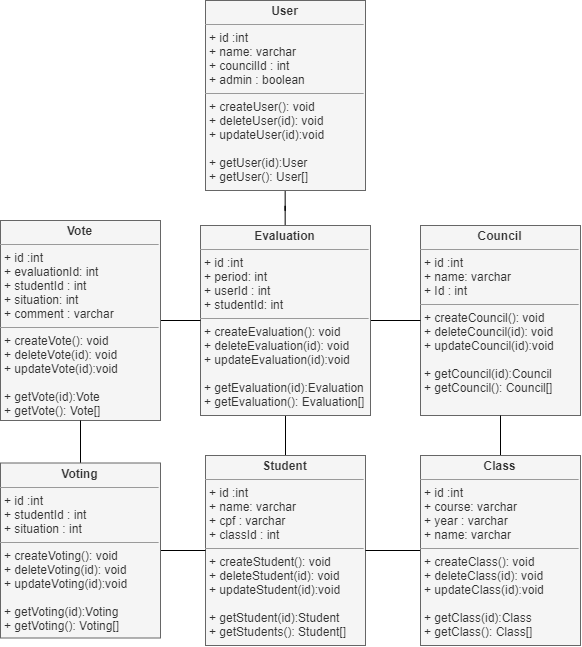

The diagram above was exported from draw.io. Its source (the exported page's mxGraphModel, read from the mxfile embedded in the PNG):
<mxGraphModel dx="1447" dy="753" grid="0" gridSize="10" guides="1" tooltips="1" connect="1" arrows="1" fold="1" page="1" pageScale="1" pageWidth="827" pageHeight="1169" math="0" shadow="0">
  <root>
    <mxCell id="0" />
    <mxCell id="1" parent="0" />
    <mxCell id="2" value="" style="edgeStyle=orthogonalEdgeStyle;rounded=0;orthogonalLoop=1;jettySize=auto;html=1;endArrow=none;endFill=0;" edge="1" source="3" target="11" parent="1">
      <mxGeometry relative="1" as="geometry" />
    </mxCell>
    <mxCell id="3" value="&lt;p style=&quot;margin: 0px ; margin-top: 4px ; text-align: center&quot;&gt;&lt;b&gt;Student&lt;/b&gt;&lt;/p&gt;&lt;hr size=&quot;1&quot;&gt;&lt;p style=&quot;margin: 0px ; margin-left: 4px&quot;&gt;+ id :int&lt;/p&gt;&lt;p style=&quot;margin: 0px ; margin-left: 4px&quot;&gt;+ name: varchar&lt;/p&gt;&lt;p style=&quot;margin: 0px ; margin-left: 4px&quot;&gt;+ cpf : varchar&lt;/p&gt;&lt;p style=&quot;margin: 0px ; margin-left: 4px&quot;&gt;+ classId : int&lt;/p&gt;&lt;hr size=&quot;1&quot;&gt;&lt;p style=&quot;margin: 0px ; margin-left: 4px&quot;&gt;+ createStudent(): void&lt;/p&gt;&lt;p style=&quot;margin: 0px ; margin-left: 4px&quot;&gt;+ deleteStudent(id): void&lt;/p&gt;&lt;p style=&quot;margin: 0px ; margin-left: 4px&quot;&gt;+ updateStudent(id):void&lt;/p&gt;&lt;p style=&quot;margin: 0px ; margin-left: 4px&quot;&gt;&lt;br&gt;&lt;/p&gt;&lt;p style=&quot;margin: 0px ; margin-left: 4px&quot;&gt;+ getStudent(id):Student&lt;/p&gt;&lt;p style=&quot;margin: 0px ; margin-left: 4px&quot;&gt;+ getStudents(): Student[]&lt;/p&gt;" style="verticalAlign=top;align=left;overflow=fill;fontSize=12;fontFamily=Helvetica;html=1;fillColor=#f5f5f5;strokeColor=#666666;fontColor=#333333;" vertex="1" parent="1">
      <mxGeometry x="265" y="555" width="160" height="190" as="geometry" />
    </mxCell>
    <mxCell id="4" value="" style="edgeStyle=orthogonalEdgeStyle;rounded=0;orthogonalLoop=1;jettySize=auto;html=1;endArrow=none;endFill=0;" edge="1" source="5" target="11" parent="1">
      <mxGeometry relative="1" as="geometry" />
    </mxCell>
    <mxCell id="5" value="&lt;p style=&quot;margin: 0px ; margin-top: 4px ; text-align: center&quot;&gt;&lt;b&gt;User&lt;/b&gt;&lt;/p&gt;&lt;hr size=&quot;1&quot;&gt;&lt;p style=&quot;margin: 0px ; margin-left: 4px&quot;&gt;+ id :int&lt;/p&gt;&lt;p style=&quot;margin: 0px ; margin-left: 4px&quot;&gt;+ name: varchar&lt;/p&gt;&lt;p style=&quot;margin: 0px ; margin-left: 4px&quot;&gt;&lt;span&gt;+ councilId : int&lt;/span&gt;&lt;br&gt;&lt;/p&gt;&lt;p style=&quot;margin: 0px ; margin-left: 4px&quot;&gt;&lt;span&gt;+ admin : boolean&lt;/span&gt;&lt;/p&gt;&lt;hr size=&quot;1&quot;&gt;&lt;p style=&quot;margin: 0px ; margin-left: 4px&quot;&gt;+ createUser(): void&lt;/p&gt;&lt;p style=&quot;margin: 0px ; margin-left: 4px&quot;&gt;+ deleteUser(id): void&lt;/p&gt;&lt;p style=&quot;margin: 0px ; margin-left: 4px&quot;&gt;+ updateUser(id):void&lt;/p&gt;&lt;p style=&quot;margin: 0px ; margin-left: 4px&quot;&gt;&lt;br&gt;&lt;/p&gt;&lt;p style=&quot;margin: 0px ; margin-left: 4px&quot;&gt;+ getUser(id):User&lt;/p&gt;&lt;p style=&quot;margin: 0px ; margin-left: 4px&quot;&gt;+ getUser(): User[]&lt;/p&gt;" style="verticalAlign=top;align=left;overflow=fill;fontSize=12;fontFamily=Helvetica;html=1;fillColor=#f5f5f5;strokeColor=#666666;fontColor=#333333;" vertex="1" parent="1">
      <mxGeometry x="265" y="100" width="160" height="190" as="geometry" />
    </mxCell>
    <mxCell id="6" value="&lt;p style=&quot;margin: 0px ; margin-top: 4px ; text-align: center&quot;&gt;&lt;b&gt;Council&lt;/b&gt;&lt;/p&gt;&lt;hr size=&quot;1&quot;&gt;&lt;p style=&quot;margin: 0px ; margin-left: 4px&quot;&gt;+ id :int&lt;/p&gt;&lt;p style=&quot;margin: 0px ; margin-left: 4px&quot;&gt;+ name: varchar&lt;/p&gt;&lt;p style=&quot;margin: 0px ; margin-left: 4px&quot;&gt;&lt;span&gt;+ Id : int&lt;/span&gt;&lt;br&gt;&lt;/p&gt;&lt;hr size=&quot;1&quot;&gt;&lt;p style=&quot;margin: 0px ; margin-left: 4px&quot;&gt;+ createCouncil(): void&lt;/p&gt;&lt;p style=&quot;margin: 0px ; margin-left: 4px&quot;&gt;+ deleteCouncil(id): void&lt;/p&gt;&lt;p style=&quot;margin: 0px ; margin-left: 4px&quot;&gt;+ updateCouncil(id):void&lt;/p&gt;&lt;p style=&quot;margin: 0px ; margin-left: 4px&quot;&gt;&lt;br&gt;&lt;/p&gt;&lt;p style=&quot;margin: 0px ; margin-left: 4px&quot;&gt;+ getCouncil(id):Council&lt;/p&gt;&lt;p style=&quot;margin: 0px ; margin-left: 4px&quot;&gt;+ getCouncil(): Council[]&lt;/p&gt;" style="verticalAlign=top;align=left;overflow=fill;fontSize=12;fontFamily=Helvetica;html=1;fillColor=#f5f5f5;strokeColor=#666666;fontColor=#333333;" vertex="1" parent="1">
      <mxGeometry x="480" y="325" width="160" height="190" as="geometry" />
    </mxCell>
    <mxCell id="7" value="" style="edgeStyle=orthogonalEdgeStyle;rounded=0;orthogonalLoop=1;jettySize=auto;html=1;endArrow=none;endFill=0;" edge="1" source="9" target="3" parent="1">
      <mxGeometry relative="1" as="geometry" />
    </mxCell>
    <mxCell id="8" value="" style="edgeStyle=orthogonalEdgeStyle;rounded=0;orthogonalLoop=1;jettySize=auto;html=1;endArrow=none;endFill=0;" edge="1" source="9" target="6" parent="1">
      <mxGeometry relative="1" as="geometry" />
    </mxCell>
    <mxCell id="9" value="&lt;p style=&quot;margin: 0px ; margin-top: 4px ; text-align: center&quot;&gt;&lt;b&gt;Class&lt;/b&gt;&lt;/p&gt;&lt;hr size=&quot;1&quot;&gt;&lt;p style=&quot;margin: 0px ; margin-left: 4px&quot;&gt;+ id :int&lt;/p&gt;&lt;p style=&quot;margin: 0px ; margin-left: 4px&quot;&gt;+ course: varchar&lt;/p&gt;&lt;p style=&quot;margin: 0px ; margin-left: 4px&quot;&gt;+ year : varchar&lt;/p&gt;&lt;p style=&quot;margin: 0px ; margin-left: 4px&quot;&gt;+ name: varchar&lt;/p&gt;&lt;hr size=&quot;1&quot;&gt;&lt;p style=&quot;margin: 0px ; margin-left: 4px&quot;&gt;+ createClass(): void&lt;/p&gt;&lt;p style=&quot;margin: 0px ; margin-left: 4px&quot;&gt;+ deleteClass(id): void&lt;/p&gt;&lt;p style=&quot;margin: 0px ; margin-left: 4px&quot;&gt;+ updateClass(id):void&lt;/p&gt;&lt;p style=&quot;margin: 0px ; margin-left: 4px&quot;&gt;&lt;br&gt;&lt;/p&gt;&lt;p style=&quot;margin: 0px ; margin-left: 4px&quot;&gt;+ getClass(id):Class&lt;/p&gt;&lt;p style=&quot;margin: 0px ; margin-left: 4px&quot;&gt;+ getClass(): Class[]&lt;/p&gt;" style="verticalAlign=top;align=left;overflow=fill;fontSize=12;fontFamily=Helvetica;html=1;fillColor=#f5f5f5;strokeColor=#666666;fontColor=#333333;" vertex="1" parent="1">
      <mxGeometry x="480" y="555" width="160" height="190" as="geometry" />
    </mxCell>
    <mxCell id="10" value="" style="edgeStyle=orthogonalEdgeStyle;rounded=0;orthogonalLoop=1;jettySize=auto;html=1;endArrow=none;endFill=0;" edge="1" source="11" target="6" parent="1">
      <mxGeometry relative="1" as="geometry" />
    </mxCell>
    <mxCell id="11" value="&lt;p style=&quot;margin: 0px ; margin-top: 4px ; text-align: center&quot;&gt;&lt;b&gt;Evaluation&lt;/b&gt;&lt;/p&gt;&lt;hr size=&quot;1&quot;&gt;&lt;p style=&quot;margin: 0px ; margin-left: 4px&quot;&gt;+ id :int&lt;/p&gt;&lt;p style=&quot;margin: 0px ; margin-left: 4px&quot;&gt;+ period: int&lt;/p&gt;&lt;p style=&quot;margin: 0px ; margin-left: 4px&quot;&gt;&lt;span&gt;+ userId : int&lt;/span&gt;&lt;br&gt;&lt;/p&gt;&lt;p style=&quot;margin: 0px ; margin-left: 4px&quot;&gt;+ studentId: int&lt;/p&gt;&lt;hr size=&quot;1&quot;&gt;&lt;p style=&quot;margin: 0px ; margin-left: 4px&quot;&gt;+ createEvaluation(): void&lt;/p&gt;&lt;p style=&quot;margin: 0px ; margin-left: 4px&quot;&gt;+ deleteEvaluation(id): void&lt;/p&gt;&lt;p style=&quot;margin: 0px ; margin-left: 4px&quot;&gt;+ updateEvaluation(id):void&lt;/p&gt;&lt;p style=&quot;margin: 0px ; margin-left: 4px&quot;&gt;&lt;br&gt;&lt;/p&gt;&lt;p style=&quot;margin: 0px ; margin-left: 4px&quot;&gt;+ getEvaluation(id):Evaluation&lt;/p&gt;&lt;p style=&quot;margin: 0px ; margin-left: 4px&quot;&gt;+ getEvaluation(): Evaluation[]&lt;/p&gt;" style="verticalAlign=top;align=left;overflow=fill;fontSize=12;fontFamily=Helvetica;html=1;fillColor=#f5f5f5;strokeColor=#666666;fontColor=#333333;" vertex="1" parent="1">
      <mxGeometry x="260" y="325" width="170" height="190" as="geometry" />
    </mxCell>
    <mxCell id="12" value="" style="edgeStyle=orthogonalEdgeStyle;rounded=0;orthogonalLoop=1;jettySize=auto;html=1;endArrow=none;endFill=0;" edge="1" source="13" target="11" parent="1">
      <mxGeometry relative="1" as="geometry" />
    </mxCell>
    <mxCell id="13" value="&lt;p style=&quot;margin: 0px ; margin-top: 4px ; text-align: center&quot;&gt;&lt;b&gt;Vote&lt;/b&gt;&lt;/p&gt;&lt;hr size=&quot;1&quot;&gt;&lt;p style=&quot;margin: 0px ; margin-left: 4px&quot;&gt;+ id :int&lt;/p&gt;&lt;p style=&quot;margin: 0px ; margin-left: 4px&quot;&gt;+ evaluationId: int&lt;/p&gt;&lt;p style=&quot;margin: 0px ; margin-left: 4px&quot;&gt;&lt;span&gt;+ studentId : int&lt;/span&gt;&lt;br&gt;&lt;/p&gt;&lt;p style=&quot;margin: 0px ; margin-left: 4px&quot;&gt;&lt;span&gt;+ situation: int&lt;/span&gt;&lt;/p&gt;&lt;p style=&quot;margin: 0px ; margin-left: 4px&quot;&gt;&lt;span&gt;+ comment : varchar&lt;/span&gt;&lt;/p&gt;&lt;hr size=&quot;1&quot;&gt;&lt;p style=&quot;margin: 0px ; margin-left: 4px&quot;&gt;+ createVote(): void&lt;/p&gt;&lt;p style=&quot;margin: 0px ; margin-left: 4px&quot;&gt;+ deleteVote(id): void&lt;/p&gt;&lt;p style=&quot;margin: 0px ; margin-left: 4px&quot;&gt;+ updateVote(id):void&lt;/p&gt;&lt;p style=&quot;margin: 0px ; margin-left: 4px&quot;&gt;&lt;br&gt;&lt;/p&gt;&lt;p style=&quot;margin: 0px ; margin-left: 4px&quot;&gt;+ getVote(id):Vote&lt;/p&gt;&lt;p style=&quot;margin: 0px ; margin-left: 4px&quot;&gt;+ getVote(): Vote[]&lt;/p&gt;" style="verticalAlign=top;align=left;overflow=fill;fontSize=12;fontFamily=Helvetica;html=1;fillColor=#f5f5f5;strokeColor=#666666;fontColor=#333333;" vertex="1" parent="1">
      <mxGeometry x="60" y="320" width="160" height="200" as="geometry" />
    </mxCell>
    <mxCell id="14" value="" style="edgeStyle=orthogonalEdgeStyle;rounded=0;orthogonalLoop=1;jettySize=auto;html=1;endArrow=none;endFill=0;" edge="1" source="16" target="3" parent="1">
      <mxGeometry relative="1" as="geometry" />
    </mxCell>
    <mxCell id="15" value="" style="edgeStyle=orthogonalEdgeStyle;rounded=0;orthogonalLoop=1;jettySize=auto;html=1;endArrow=none;endFill=0;" edge="1" source="16" target="13" parent="1">
      <mxGeometry relative="1" as="geometry" />
    </mxCell>
    <mxCell id="16" value="&lt;p style=&quot;margin: 0px ; margin-top: 4px ; text-align: center&quot;&gt;&lt;b&gt;Voting&lt;/b&gt;&lt;/p&gt;&lt;hr size=&quot;1&quot;&gt;&lt;p style=&quot;margin: 0px ; margin-left: 4px&quot;&gt;+ id :int&lt;/p&gt;&lt;p style=&quot;margin: 0px ; margin-left: 4px&quot;&gt;+ studentId : int&lt;/p&gt;&lt;p style=&quot;margin: 0px ; margin-left: 4px&quot;&gt;+ situation : int&lt;/p&gt;&lt;hr size=&quot;1&quot;&gt;&lt;p style=&quot;margin: 0px ; margin-left: 4px&quot;&gt;+ createVoting(): void&lt;/p&gt;&lt;p style=&quot;margin: 0px ; margin-left: 4px&quot;&gt;+ deleteVoting(id): void&lt;/p&gt;&lt;p style=&quot;margin: 0px ; margin-left: 4px&quot;&gt;+ updateVoting(id):void&lt;/p&gt;&lt;p style=&quot;margin: 0px ; margin-left: 4px&quot;&gt;&lt;br&gt;&lt;/p&gt;&lt;p style=&quot;margin: 0px ; margin-left: 4px&quot;&gt;+ getVoting(id):Voting&lt;/p&gt;&lt;p style=&quot;margin: 0px ; margin-left: 4px&quot;&gt;+ getVoting(): Voting[]&lt;/p&gt;" style="verticalAlign=top;align=left;overflow=fill;fontSize=12;fontFamily=Helvetica;html=1;fillColor=#f5f5f5;strokeColor=#666666;fontColor=#333333;" vertex="1" parent="1">
      <mxGeometry x="60" y="562.5" width="160" height="175" as="geometry" />
    </mxCell>
  </root>
</mxGraphModel>